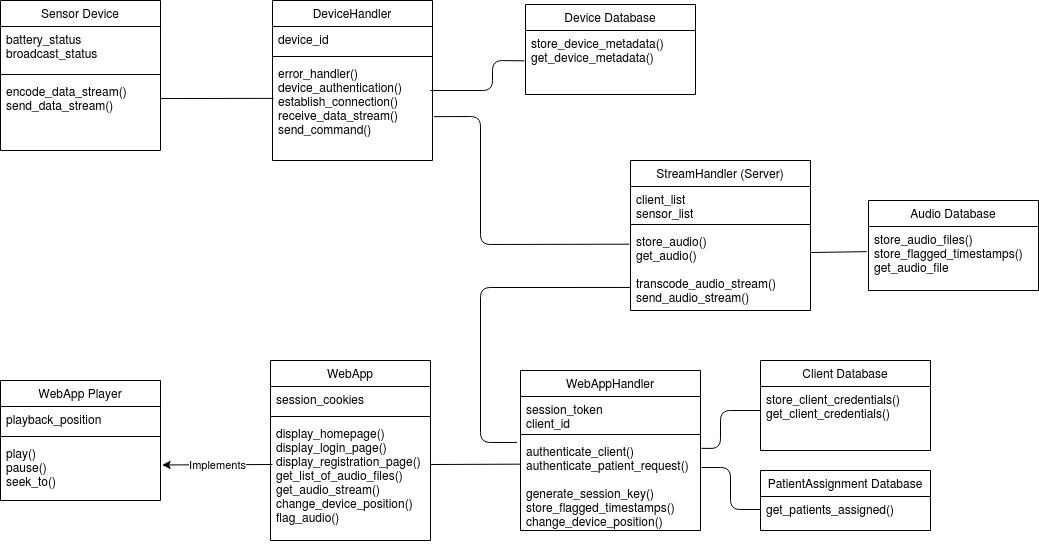

The diagram above was exported from draw.io. Its source (the exported page's mxGraphModel, read from the mxfile embedded in the PNG):
<mxGraphModel dx="1184" dy="908" grid="1" gridSize="10" guides="1" tooltips="1" connect="1" arrows="1" fold="1" page="1" pageScale="1" pageWidth="827" pageHeight="1169" math="0" shadow="0">
  <root>
    <mxCell id="WIyWlLk6GJQsqaUBKTNV-0" />
    <mxCell id="WIyWlLk6GJQsqaUBKTNV-1" parent="WIyWlLk6GJQsqaUBKTNV-0" />
    <mxCell id="zkfFHV4jXpPFQw0GAbJ--6" value="Sensor Device" style="swimlane;fontStyle=0;align=center;verticalAlign=top;childLayout=stackLayout;horizontal=1;startSize=26;horizontalStack=0;resizeParent=1;resizeLast=0;collapsible=1;marginBottom=0;rounded=0;shadow=0;strokeWidth=1;" parent="WIyWlLk6GJQsqaUBKTNV-1" vertex="1">
      <mxGeometry x="40" y="40" width="160" height="150" as="geometry">
        <mxRectangle x="130" y="380" width="160" height="26" as="alternateBounds" />
      </mxGeometry>
    </mxCell>
    <mxCell id="zkfFHV4jXpPFQw0GAbJ--10" value="battery_status&#10;broadcast_status&#10;&#10;&#10;" style="text;align=left;verticalAlign=top;spacingLeft=4;spacingRight=4;overflow=hidden;rotatable=0;points=[[0,0.5],[1,0.5]];portConstraint=eastwest;fontStyle=0" parent="zkfFHV4jXpPFQw0GAbJ--6" vertex="1">
      <mxGeometry y="26" width="160" height="44" as="geometry" />
    </mxCell>
    <mxCell id="aHRpGigP1LAlszoQw9x_-31" value="" style="line;html=1;strokeWidth=1;align=left;verticalAlign=middle;spacingTop=-1;spacingLeft=3;spacingRight=3;rotatable=0;labelPosition=right;points=[];portConstraint=eastwest;" vertex="1" parent="zkfFHV4jXpPFQw0GAbJ--6">
      <mxGeometry y="70" width="160" height="8" as="geometry" />
    </mxCell>
    <mxCell id="aHRpGigP1LAlszoQw9x_-32" value="encode_data_stream()&#10;send_data_stream()&#10;&#10;" style="text;align=left;verticalAlign=top;spacingLeft=4;spacingRight=4;overflow=hidden;rotatable=0;points=[[0,0.5],[1,0.5]];portConstraint=eastwest;fontStyle=0" vertex="1" parent="zkfFHV4jXpPFQw0GAbJ--6">
      <mxGeometry y="78" width="160" height="44" as="geometry" />
    </mxCell>
    <mxCell id="aHRpGigP1LAlszoQw9x_-0" value="DeviceHandler " style="swimlane;fontStyle=0;align=center;verticalAlign=top;childLayout=stackLayout;horizontal=1;startSize=26;horizontalStack=0;resizeParent=1;resizeLast=0;collapsible=1;marginBottom=0;rounded=0;shadow=0;strokeWidth=1;" vertex="1" parent="WIyWlLk6GJQsqaUBKTNV-1">
      <mxGeometry x="312" y="40" width="160" height="160" as="geometry">
        <mxRectangle x="240" y="200" width="160" height="26" as="alternateBounds" />
      </mxGeometry>
    </mxCell>
    <mxCell id="aHRpGigP1LAlszoQw9x_-1" value="device_id&#10;" style="text;align=left;verticalAlign=top;spacingLeft=4;spacingRight=4;overflow=hidden;rotatable=0;points=[[0,0.5],[1,0.5]];portConstraint=eastwest;" vertex="1" parent="aHRpGigP1LAlszoQw9x_-0">
      <mxGeometry y="26" width="160" height="26" as="geometry" />
    </mxCell>
    <mxCell id="aHRpGigP1LAlszoQw9x_-2" value="" style="line;html=1;strokeWidth=1;align=left;verticalAlign=middle;spacingTop=-1;spacingLeft=3;spacingRight=3;rotatable=0;labelPosition=right;points=[];portConstraint=eastwest;" vertex="1" parent="aHRpGigP1LAlszoQw9x_-0">
      <mxGeometry y="52" width="160" height="8" as="geometry" />
    </mxCell>
    <mxCell id="aHRpGigP1LAlszoQw9x_-3" value="error_handler()&#10;device_authentication()&#10;establish_connection()&#10;receive_data_stream()&#10;send_command()&#10;&#10;&#10;" style="text;align=left;verticalAlign=top;spacingLeft=4;spacingRight=4;overflow=hidden;rotatable=0;points=[[0,0.5],[1,0.5]];portConstraint=eastwest;fontStyle=0" vertex="1" parent="aHRpGigP1LAlszoQw9x_-0">
      <mxGeometry y="60" width="160" height="90" as="geometry" />
    </mxCell>
    <mxCell id="aHRpGigP1LAlszoQw9x_-4" value="Device Database" style="swimlane;fontStyle=0;align=center;verticalAlign=top;childLayout=stackLayout;horizontal=1;startSize=26;horizontalStack=0;resizeParent=1;resizeLast=0;collapsible=1;marginBottom=0;rounded=0;shadow=0;strokeWidth=1;" vertex="1" parent="WIyWlLk6GJQsqaUBKTNV-1">
      <mxGeometry x="565" y="44" width="170" height="90" as="geometry">
        <mxRectangle x="130" y="380" width="160" height="26" as="alternateBounds" />
      </mxGeometry>
    </mxCell>
    <mxCell id="aHRpGigP1LAlszoQw9x_-5" value="store_device_metadata()&#10;get_device_metadata()&#10;&#10;" style="text;align=left;verticalAlign=top;spacingLeft=4;spacingRight=4;overflow=hidden;rotatable=0;points=[[0,0.5],[1,0.5]];portConstraint=eastwest;" vertex="1" parent="aHRpGigP1LAlszoQw9x_-4">
      <mxGeometry y="26" width="170" height="44" as="geometry" />
    </mxCell>
    <mxCell id="aHRpGigP1LAlszoQw9x_-8" value="Audio Database" style="swimlane;fontStyle=0;align=center;verticalAlign=top;childLayout=stackLayout;horizontal=1;startSize=26;horizontalStack=0;resizeParent=1;resizeLast=0;collapsible=1;marginBottom=0;rounded=0;shadow=0;strokeWidth=1;" vertex="1" parent="WIyWlLk6GJQsqaUBKTNV-1">
      <mxGeometry x="908" y="240" width="170" height="90" as="geometry">
        <mxRectangle x="130" y="380" width="160" height="26" as="alternateBounds" />
      </mxGeometry>
    </mxCell>
    <mxCell id="aHRpGigP1LAlszoQw9x_-9" value="store_audio_files()&#10;store_flagged_timestamps()&#10;get_audio_file&#10;&#10;" style="text;align=left;verticalAlign=top;spacingLeft=4;spacingRight=4;overflow=hidden;rotatable=0;points=[[0,0.5],[1,0.5]];portConstraint=eastwest;" vertex="1" parent="aHRpGigP1LAlszoQw9x_-8">
      <mxGeometry y="26" width="170" height="64" as="geometry" />
    </mxCell>
    <mxCell id="aHRpGigP1LAlszoQw9x_-10" value="Client Database" style="swimlane;fontStyle=0;align=center;verticalAlign=top;childLayout=stackLayout;horizontal=1;startSize=26;horizontalStack=0;resizeParent=1;resizeLast=0;collapsible=1;marginBottom=0;rounded=0;shadow=0;strokeWidth=1;" vertex="1" parent="WIyWlLk6GJQsqaUBKTNV-1">
      <mxGeometry x="800" y="400" width="170" height="90" as="geometry">
        <mxRectangle x="130" y="380" width="160" height="26" as="alternateBounds" />
      </mxGeometry>
    </mxCell>
    <mxCell id="aHRpGigP1LAlszoQw9x_-11" value="store_client_credentials()&#10;get_client_credentials()&#10;" style="text;align=left;verticalAlign=top;spacingLeft=4;spacingRight=4;overflow=hidden;rotatable=0;points=[[0,0.5],[1,0.5]];portConstraint=eastwest;" vertex="1" parent="aHRpGigP1LAlszoQw9x_-10">
      <mxGeometry y="26" width="170" height="64" as="geometry" />
    </mxCell>
    <mxCell id="aHRpGigP1LAlszoQw9x_-12" value="PatientAssignment Database" style="swimlane;fontStyle=0;align=center;verticalAlign=top;childLayout=stackLayout;horizontal=1;startSize=26;horizontalStack=0;resizeParent=1;resizeLast=0;collapsible=1;marginBottom=0;rounded=0;shadow=0;strokeWidth=1;" vertex="1" parent="WIyWlLk6GJQsqaUBKTNV-1">
      <mxGeometry x="800" y="510" width="170" height="60" as="geometry">
        <mxRectangle x="130" y="380" width="160" height="26" as="alternateBounds" />
      </mxGeometry>
    </mxCell>
    <mxCell id="aHRpGigP1LAlszoQw9x_-14" value="get_patients_assigned()" style="text;align=left;verticalAlign=top;spacingLeft=4;spacingRight=4;overflow=hidden;rotatable=0;points=[[0,0.5],[1,0.5]];portConstraint=eastwest;" vertex="1" parent="aHRpGigP1LAlszoQw9x_-12">
      <mxGeometry y="26" width="170" height="26" as="geometry" />
    </mxCell>
    <mxCell id="aHRpGigP1LAlszoQw9x_-15" value="StreamHandler (Server)&#10;" style="swimlane;fontStyle=0;align=center;verticalAlign=top;childLayout=stackLayout;horizontal=1;startSize=26;horizontalStack=0;resizeParent=1;resizeLast=0;collapsible=1;marginBottom=0;rounded=0;shadow=0;strokeWidth=1;" vertex="1" parent="WIyWlLk6GJQsqaUBKTNV-1">
      <mxGeometry x="670" y="200" width="180" height="150" as="geometry">
        <mxRectangle x="130" y="380" width="160" height="26" as="alternateBounds" />
      </mxGeometry>
    </mxCell>
    <mxCell id="aHRpGigP1LAlszoQw9x_-16" value="client_list&#10;sensor_list&#10;&#10;&#10;" style="text;align=left;verticalAlign=top;spacingLeft=4;spacingRight=4;overflow=hidden;rotatable=0;points=[[0,0.5],[1,0.5]];portConstraint=eastwest;" vertex="1" parent="aHRpGigP1LAlszoQw9x_-15">
      <mxGeometry y="26" width="180" height="34" as="geometry" />
    </mxCell>
    <mxCell id="aHRpGigP1LAlszoQw9x_-17" value="" style="line;html=1;strokeWidth=1;align=left;verticalAlign=middle;spacingTop=-1;spacingLeft=3;spacingRight=3;rotatable=0;labelPosition=right;points=[];portConstraint=eastwest;" vertex="1" parent="aHRpGigP1LAlszoQw9x_-15">
      <mxGeometry y="60" width="180" height="8" as="geometry" />
    </mxCell>
    <mxCell id="aHRpGigP1LAlszoQw9x_-18" value="store_audio()&#10;get_audio()&#10;&#10;transcode_audio_stream()&#10;send_audio_stream()&#10;" style="text;align=left;verticalAlign=top;spacingLeft=4;spacingRight=4;overflow=hidden;rotatable=0;points=[[0,0.5],[1,0.5]];portConstraint=eastwest;fontStyle=0" vertex="1" parent="aHRpGigP1LAlszoQw9x_-15">
      <mxGeometry y="68" width="180" height="80" as="geometry" />
    </mxCell>
    <mxCell id="aHRpGigP1LAlszoQw9x_-19" value="WebApp" style="swimlane;fontStyle=0;align=center;verticalAlign=top;childLayout=stackLayout;horizontal=1;startSize=26;horizontalStack=0;resizeParent=1;resizeLast=0;collapsible=1;marginBottom=0;rounded=0;shadow=0;strokeWidth=1;" vertex="1" parent="WIyWlLk6GJQsqaUBKTNV-1">
      <mxGeometry x="310" y="400" width="160" height="180" as="geometry">
        <mxRectangle x="130" y="380" width="160" height="26" as="alternateBounds" />
      </mxGeometry>
    </mxCell>
    <mxCell id="aHRpGigP1LAlszoQw9x_-20" value="session_cookies" style="text;align=left;verticalAlign=top;spacingLeft=4;spacingRight=4;overflow=hidden;rotatable=0;points=[[0,0.5],[1,0.5]];portConstraint=eastwest;" vertex="1" parent="aHRpGigP1LAlszoQw9x_-19">
      <mxGeometry y="26" width="160" height="26" as="geometry" />
    </mxCell>
    <mxCell id="aHRpGigP1LAlszoQw9x_-21" value="" style="line;html=1;strokeWidth=1;align=left;verticalAlign=middle;spacingTop=-1;spacingLeft=3;spacingRight=3;rotatable=0;labelPosition=right;points=[];portConstraint=eastwest;" vertex="1" parent="aHRpGigP1LAlszoQw9x_-19">
      <mxGeometry y="52" width="160" height="8" as="geometry" />
    </mxCell>
    <mxCell id="aHRpGigP1LAlszoQw9x_-22" value="display_homepage()&#10;display_login_page()&#10;display_registration_page()&#10;get_list_of_audio_files()&#10;get_audio_stream()&#10;change_device_position()&#10;flag_audio()&#10;&#10;&#10;" style="text;align=left;verticalAlign=top;spacingLeft=4;spacingRight=4;overflow=hidden;rotatable=0;points=[[0,0.5],[1,0.5]];portConstraint=eastwest;fontStyle=0" vertex="1" parent="aHRpGigP1LAlszoQw9x_-19">
      <mxGeometry y="60" width="160" height="120" as="geometry" />
    </mxCell>
    <mxCell id="aHRpGigP1LAlszoQw9x_-23" value="WebApp Player" style="swimlane;fontStyle=0;align=center;verticalAlign=top;childLayout=stackLayout;horizontal=1;startSize=26;horizontalStack=0;resizeParent=1;resizeLast=0;collapsible=1;marginBottom=0;rounded=0;shadow=0;strokeWidth=1;" vertex="1" parent="WIyWlLk6GJQsqaUBKTNV-1">
      <mxGeometry x="40" y="420" width="160" height="120" as="geometry">
        <mxRectangle x="130" y="380" width="160" height="26" as="alternateBounds" />
      </mxGeometry>
    </mxCell>
    <mxCell id="aHRpGigP1LAlszoQw9x_-24" value="playback_position" style="text;align=left;verticalAlign=top;spacingLeft=4;spacingRight=4;overflow=hidden;rotatable=0;points=[[0,0.5],[1,0.5]];portConstraint=eastwest;" vertex="1" parent="aHRpGigP1LAlszoQw9x_-23">
      <mxGeometry y="26" width="160" height="26" as="geometry" />
    </mxCell>
    <mxCell id="aHRpGigP1LAlszoQw9x_-25" value="" style="line;html=1;strokeWidth=1;align=left;verticalAlign=middle;spacingTop=-1;spacingLeft=3;spacingRight=3;rotatable=0;labelPosition=right;points=[];portConstraint=eastwest;" vertex="1" parent="aHRpGigP1LAlszoQw9x_-23">
      <mxGeometry y="52" width="160" height="8" as="geometry" />
    </mxCell>
    <mxCell id="aHRpGigP1LAlszoQw9x_-26" value="play()&#10;pause()&#10;seek_to()&#10;&#10;" style="text;align=left;verticalAlign=top;spacingLeft=4;spacingRight=4;overflow=hidden;rotatable=0;points=[[0,0.5],[1,0.5]];portConstraint=eastwest;fontStyle=0" vertex="1" parent="aHRpGigP1LAlszoQw9x_-23">
      <mxGeometry y="60" width="160" height="60" as="geometry" />
    </mxCell>
    <mxCell id="aHRpGigP1LAlszoQw9x_-27" value="WebAppHandler" style="swimlane;fontStyle=0;align=center;verticalAlign=top;childLayout=stackLayout;horizontal=1;startSize=26;horizontalStack=0;resizeParent=1;resizeLast=0;collapsible=1;marginBottom=0;rounded=0;shadow=0;strokeWidth=1;" vertex="1" parent="WIyWlLk6GJQsqaUBKTNV-1">
      <mxGeometry x="560" y="410" width="180" height="160" as="geometry">
        <mxRectangle x="130" y="380" width="160" height="26" as="alternateBounds" />
      </mxGeometry>
    </mxCell>
    <mxCell id="aHRpGigP1LAlszoQw9x_-28" value="session_token&#10;client_id&#10;" style="text;align=left;verticalAlign=top;spacingLeft=4;spacingRight=4;overflow=hidden;rotatable=0;points=[[0,0.5],[1,0.5]];portConstraint=eastwest;" vertex="1" parent="aHRpGigP1LAlszoQw9x_-27">
      <mxGeometry y="26" width="180" height="34" as="geometry" />
    </mxCell>
    <mxCell id="aHRpGigP1LAlszoQw9x_-29" value="" style="line;html=1;strokeWidth=1;align=left;verticalAlign=middle;spacingTop=-1;spacingLeft=3;spacingRight=3;rotatable=0;labelPosition=right;points=[];portConstraint=eastwest;" vertex="1" parent="aHRpGigP1LAlszoQw9x_-27">
      <mxGeometry y="60" width="180" height="8" as="geometry" />
    </mxCell>
    <mxCell id="aHRpGigP1LAlszoQw9x_-30" value="authenticate_client()&#10;authenticate_patient_request()&#10;&#10;generate_session_key()&#10;store_flagged_timestamps()&#10;change_device_position()&#10;" style="text;align=left;verticalAlign=top;spacingLeft=4;spacingRight=4;overflow=hidden;rotatable=0;points=[[0,0.5],[1,0.5]];portConstraint=eastwest;fontStyle=0" vertex="1" parent="aHRpGigP1LAlszoQw9x_-27">
      <mxGeometry y="68" width="180" height="92" as="geometry" />
    </mxCell>
    <mxCell id="aHRpGigP1LAlszoQw9x_-35" value="" style="endArrow=none;html=1;entryX=0.006;entryY=0.421;entryDx=0;entryDy=0;entryPerimeter=0;" edge="1" parent="WIyWlLk6GJQsqaUBKTNV-1" target="aHRpGigP1LAlszoQw9x_-3">
      <mxGeometry width="50" height="50" relative="1" as="geometry">
        <mxPoint x="200" y="138" as="sourcePoint" />
        <mxPoint x="323" y="138" as="targetPoint" />
      </mxGeometry>
    </mxCell>
    <mxCell id="aHRpGigP1LAlszoQw9x_-39" value="" style="endArrow=classic;html=1;entryX=1.01;entryY=0.408;entryDx=0;entryDy=0;entryPerimeter=0;" edge="1" parent="WIyWlLk6GJQsqaUBKTNV-1" target="aHRpGigP1LAlszoQw9x_-26">
      <mxGeometry relative="1" as="geometry">
        <mxPoint x="312" y="504" as="sourcePoint" />
        <mxPoint x="550" y="470" as="targetPoint" />
      </mxGeometry>
    </mxCell>
    <mxCell id="aHRpGigP1LAlszoQw9x_-40" value="&lt;div&gt;Implements&lt;/div&gt;" style="edgeLabel;resizable=0;html=1;align=center;verticalAlign=middle;" connectable="0" vertex="1" parent="aHRpGigP1LAlszoQw9x_-39">
      <mxGeometry relative="1" as="geometry" />
    </mxCell>
    <mxCell id="aHRpGigP1LAlszoQw9x_-41" value="" style="endArrow=none;html=1;entryX=0;entryY=0.279;entryDx=0;entryDy=0;entryPerimeter=0;" edge="1" parent="WIyWlLk6GJQsqaUBKTNV-1" target="aHRpGigP1LAlszoQw9x_-30">
      <mxGeometry width="50" height="50" relative="1" as="geometry">
        <mxPoint x="470" y="504" as="sourcePoint" />
        <mxPoint x="520" y="300" as="targetPoint" />
      </mxGeometry>
    </mxCell>
    <mxCell id="aHRpGigP1LAlszoQw9x_-42" value="" style="endArrow=none;html=1;entryX=-0.005;entryY=0.689;entryDx=0;entryDy=0;entryPerimeter=0;" edge="1" parent="WIyWlLk6GJQsqaUBKTNV-1" target="aHRpGigP1LAlszoQw9x_-5">
      <mxGeometry width="50" height="50" relative="1" as="geometry">
        <mxPoint x="470" y="130" as="sourcePoint" />
        <mxPoint x="522" y="230" as="targetPoint" />
        <Array as="points">
          <mxPoint x="532" y="130" />
          <mxPoint x="532" y="100" />
        </Array>
      </mxGeometry>
    </mxCell>
    <mxCell id="aHRpGigP1LAlszoQw9x_-43" value="" style="endArrow=none;html=1;entryX=1.005;entryY=0.107;entryDx=0;entryDy=0;entryPerimeter=0;" edge="1" parent="WIyWlLk6GJQsqaUBKTNV-1" target="aHRpGigP1LAlszoQw9x_-30">
      <mxGeometry width="50" height="50" relative="1" as="geometry">
        <mxPoint x="800" y="450" as="sourcePoint" />
        <mxPoint x="520" y="440" as="targetPoint" />
        <Array as="points">
          <mxPoint x="760" y="450" />
          <mxPoint x="760" y="488" />
        </Array>
      </mxGeometry>
    </mxCell>
    <mxCell id="aHRpGigP1LAlszoQw9x_-44" value="" style="endArrow=none;html=1;entryX=0;entryY=0.5;entryDx=0;entryDy=0;exitX=1.005;exitY=0.315;exitDx=0;exitDy=0;exitPerimeter=0;" edge="1" parent="WIyWlLk6GJQsqaUBKTNV-1" source="aHRpGigP1LAlszoQw9x_-30" target="aHRpGigP1LAlszoQw9x_-14">
      <mxGeometry width="50" height="50" relative="1" as="geometry">
        <mxPoint x="470" y="590" as="sourcePoint" />
        <mxPoint x="520" y="540" as="targetPoint" />
        <Array as="points">
          <mxPoint x="770" y="507" />
          <mxPoint x="770" y="549" />
        </Array>
      </mxGeometry>
    </mxCell>
    <mxCell id="aHRpGigP1LAlszoQw9x_-47" value="" style="endArrow=none;html=1;entryX=1.003;entryY=0.3;entryDx=0;entryDy=0;entryPerimeter=0;exitX=-0.01;exitY=0.393;exitDx=0;exitDy=0;exitPerimeter=0;" edge="1" parent="WIyWlLk6GJQsqaUBKTNV-1" source="aHRpGigP1LAlszoQw9x_-9" target="aHRpGigP1LAlszoQw9x_-18">
      <mxGeometry width="50" height="50" relative="1" as="geometry">
        <mxPoint x="508" y="360" as="sourcePoint" />
        <mxPoint x="558" y="310" as="targetPoint" />
      </mxGeometry>
    </mxCell>
    <mxCell id="aHRpGigP1LAlszoQw9x_-49" value="" style="endArrow=none;html=1;entryX=1.008;entryY=0.624;entryDx=0;entryDy=0;entryPerimeter=0;exitX=-0.006;exitY=0.196;exitDx=0;exitDy=0;exitPerimeter=0;" edge="1" parent="WIyWlLk6GJQsqaUBKTNV-1" source="aHRpGigP1LAlszoQw9x_-18" target="aHRpGigP1LAlszoQw9x_-3">
      <mxGeometry width="50" height="50" relative="1" as="geometry">
        <mxPoint x="520" y="250" as="sourcePoint" />
        <mxPoint x="330" y="300" as="targetPoint" />
        <Array as="points">
          <mxPoint x="520" y="284" />
          <mxPoint x="520" y="156" />
        </Array>
      </mxGeometry>
    </mxCell>
    <mxCell id="aHRpGigP1LAlszoQw9x_-60" value="" style="endArrow=none;html=1;entryX=0;entryY=0.737;entryDx=0;entryDy=0;entryPerimeter=0;exitX=-0.019;exitY=0.043;exitDx=0;exitDy=0;exitPerimeter=0;" edge="1" parent="WIyWlLk6GJQsqaUBKTNV-1" source="aHRpGigP1LAlszoQw9x_-30" target="aHRpGigP1LAlszoQw9x_-18">
      <mxGeometry width="50" height="50" relative="1" as="geometry">
        <mxPoint x="530" y="470" as="sourcePoint" />
        <mxPoint x="660" y="390" as="targetPoint" />
        <Array as="points">
          <mxPoint x="520" y="482" />
          <mxPoint x="520" y="327" />
        </Array>
      </mxGeometry>
    </mxCell>
  </root>
</mxGraphModel>